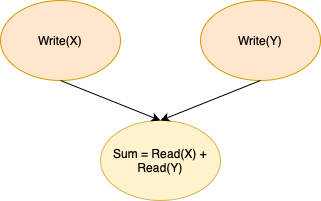

The diagram above was exported from draw.io. Its source (the exported page's mxGraphModel, read from the mxfile embedded in the PNG):
<mxGraphModel dx="838" dy="581" grid="1" gridSize="10" guides="1" tooltips="1" connect="1" arrows="1" fold="1" page="1" pageScale="1" pageWidth="827" pageHeight="1169" math="0" shadow="0">
  <root>
    <mxCell id="0" />
    <mxCell id="1" parent="0" />
    <mxCell id="L8NqTVPfNC_BsKzZ6B3a-1" value="Write(X)" style="ellipse;whiteSpace=wrap;html=1;fillColor=#ffe6cc;strokeColor=#d79b00;" vertex="1" parent="1">
      <mxGeometry x="160" y="190" width="120" height="80" as="geometry" />
    </mxCell>
    <mxCell id="L8NqTVPfNC_BsKzZ6B3a-2" value="Write(Y)" style="ellipse;whiteSpace=wrap;html=1;fillColor=#ffe6cc;strokeColor=#d79b00;" vertex="1" parent="1">
      <mxGeometry x="360" y="190" width="120" height="80" as="geometry" />
    </mxCell>
    <mxCell id="L8NqTVPfNC_BsKzZ6B3a-3" value="Sum = Read(X) + Read(Y)" style="ellipse;whiteSpace=wrap;html=1;fillColor=#fff2cc;strokeColor=#d6b656;" vertex="1" parent="1">
      <mxGeometry x="260" y="310" width="120" height="80" as="geometry" />
    </mxCell>
    <mxCell id="L8NqTVPfNC_BsKzZ6B3a-4" value="" style="endArrow=classic;html=1;rounded=0;exitX=0.5;exitY=1;exitDx=0;exitDy=0;entryX=0.5;entryY=0;entryDx=0;entryDy=0;" edge="1" parent="1" source="L8NqTVPfNC_BsKzZ6B3a-1" target="L8NqTVPfNC_BsKzZ6B3a-3">
      <mxGeometry width="50" height="50" relative="1" as="geometry">
        <mxPoint x="350" y="330" as="sourcePoint" />
        <mxPoint x="400" y="280" as="targetPoint" />
      </mxGeometry>
    </mxCell>
    <mxCell id="L8NqTVPfNC_BsKzZ6B3a-5" value="" style="endArrow=classic;html=1;rounded=0;exitX=0.5;exitY=1;exitDx=0;exitDy=0;entryX=0.5;entryY=0;entryDx=0;entryDy=0;" edge="1" parent="1" source="L8NqTVPfNC_BsKzZ6B3a-2" target="L8NqTVPfNC_BsKzZ6B3a-3">
      <mxGeometry width="50" height="50" relative="1" as="geometry">
        <mxPoint x="350" y="330" as="sourcePoint" />
        <mxPoint x="400" y="280" as="targetPoint" />
      </mxGeometry>
    </mxCell>
  </root>
</mxGraphModel>